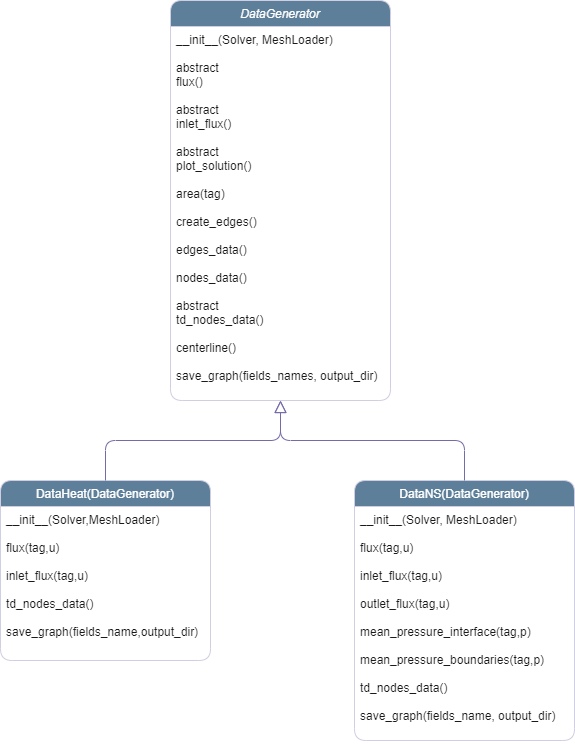

The diagram above was exported from draw.io. Its source (the exported page's mxGraphModel, read from the mxfile embedded in the PNG):
<mxGraphModel dx="1262" dy="522" grid="1" gridSize="10" guides="1" tooltips="1" connect="1" arrows="1" fold="1" page="1" pageScale="1" pageWidth="827" pageHeight="1169" background="#ffffff" math="0" shadow="0">
  <root>
    <mxCell id="WIyWlLk6GJQsqaUBKTNV-0" />
    <mxCell id="WIyWlLk6GJQsqaUBKTNV-1" parent="WIyWlLk6GJQsqaUBKTNV-0" />
    <mxCell id="zkfFHV4jXpPFQw0GAbJ--0" value="DataGenerator" style="swimlane;fontStyle=2;align=center;verticalAlign=top;childLayout=stackLayout;horizontal=1;startSize=26;horizontalStack=0;resizeParent=1;resizeLast=0;collapsible=1;marginBottom=0;rounded=1;shadow=0;strokeWidth=1;labelBackgroundColor=none;fillColor=#5D7F99;strokeColor=#D0CEE2;fontColor=#FFFFFF;movable=1;resizable=1;rotatable=1;deletable=1;editable=1;locked=0;connectable=1;" parent="WIyWlLk6GJQsqaUBKTNV-1" vertex="1">
      <mxGeometry x="230" y="90" width="220" height="400" as="geometry">
        <mxRectangle x="230" y="90" width="160" height="26" as="alternateBounds" />
      </mxGeometry>
    </mxCell>
    <mxCell id="jcx0FAXoCTC6cLAtKjgI-1" value="__init__(Solver, MeshLoader)&#10;&#10;abstract&#10;flux()&#10;&#10;abstract&#10;inlet_flux()&#10;&#10;abstract&#10;plot_solution()&#10;&#10;area(tag)&#10;&#10;create_edges()&#10;&#10;edges_data()&#10;&#10;nodes_data()&#10;&#10;abstract&#10;td_nodes_data()&#10;&#10;centerline()&#10;&#10;save_graph(fields_names, output_dir)&#10;&#10;&#10;" style="text;align=left;verticalAlign=top;spacingLeft=4;spacingRight=4;overflow=hidden;rotatable=1;points=[[0,0.5],[1,0.5]];portConstraint=eastwest;rounded=1;shadow=0;html=0;labelBackgroundColor=none;fontColor=#1A1A1A;movable=1;resizable=1;deletable=1;editable=1;locked=0;connectable=1;arcSize=14;" vertex="1" parent="zkfFHV4jXpPFQw0GAbJ--0">
      <mxGeometry y="26" width="220" height="364" as="geometry" />
    </mxCell>
    <mxCell id="zkfFHV4jXpPFQw0GAbJ--6" value="DataHeat(DataGenerator)" style="swimlane;fontStyle=0;align=center;verticalAlign=top;childLayout=stackLayout;horizontal=1;startSize=26;horizontalStack=0;resizeParent=1;resizeLast=0;collapsible=1;marginBottom=0;rounded=1;shadow=0;strokeWidth=1;labelBackgroundColor=none;fillColor=#5D7F99;strokeColor=#D0CEE2;fontColor=#FFFFFF;" parent="WIyWlLk6GJQsqaUBKTNV-1" vertex="1">
      <mxGeometry x="60" y="570" width="210" height="180" as="geometry">
        <mxRectangle x="130" y="380" width="160" height="26" as="alternateBounds" />
      </mxGeometry>
    </mxCell>
    <mxCell id="jcx0FAXoCTC6cLAtKjgI-17" value="__init__(Solver,MeshLoader)&#10;&#10;flux(tag,u)&#10;&#10;inlet_flux(tag,u)&#10;&#10;td_nodes_data()&#10;&#10;save_graph(fields_name,output_dir)" style="text;align=left;verticalAlign=top;spacingLeft=4;spacingRight=4;overflow=hidden;rotatable=0;points=[[0,0.5],[1,0.5]];portConstraint=eastwest;rounded=1;shadow=0;html=0;labelBackgroundColor=none;fontColor=#1A1A1A;" vertex="1" parent="zkfFHV4jXpPFQw0GAbJ--6">
      <mxGeometry y="26" width="210" height="154" as="geometry" />
    </mxCell>
    <mxCell id="zkfFHV4jXpPFQw0GAbJ--12" value="" style="endArrow=block;endSize=10;endFill=0;shadow=0;strokeWidth=1;rounded=1;edgeStyle=elbowEdgeStyle;elbow=vertical;labelBackgroundColor=none;strokeColor=#736CA8;fontColor=default;" parent="WIyWlLk6GJQsqaUBKTNV-1" source="zkfFHV4jXpPFQw0GAbJ--6" target="zkfFHV4jXpPFQw0GAbJ--0" edge="1">
      <mxGeometry width="160" relative="1" as="geometry">
        <mxPoint x="200" y="203" as="sourcePoint" />
        <mxPoint x="200" y="203" as="targetPoint" />
      </mxGeometry>
    </mxCell>
    <mxCell id="zkfFHV4jXpPFQw0GAbJ--13" value="DataNS(DataGenerator)" style="swimlane;fontStyle=0;align=center;verticalAlign=top;childLayout=stackLayout;horizontal=1;startSize=26;horizontalStack=0;resizeParent=1;resizeLast=0;collapsible=1;marginBottom=0;rounded=1;shadow=0;strokeWidth=1;labelBackgroundColor=none;fillColor=#5D7F99;strokeColor=#D0CEE2;fontColor=#FFFFFF;" parent="WIyWlLk6GJQsqaUBKTNV-1" vertex="1">
      <mxGeometry x="414" y="570" width="220" height="260" as="geometry">
        <mxRectangle x="340" y="380" width="170" height="26" as="alternateBounds" />
      </mxGeometry>
    </mxCell>
    <mxCell id="jcx0FAXoCTC6cLAtKjgI-18" value="__init__(Solver, MeshLoader)&#10;&#10;flux(tag,u)&#10;&#10;inlet_flux(tag,u)&#10;&#10;outlet_flux(tag,u)&#10;&#10;mean_pressure_interface(tag,p)&#10;&#10;mean_pressure_boundaries(tag,p)&#10;&#10;td_nodes_data()&#10;&#10;save_graph(fields_name, output_dir)" style="text;align=left;verticalAlign=top;spacingLeft=4;spacingRight=4;overflow=hidden;rotatable=0;points=[[0,0.5],[1,0.5]];portConstraint=eastwest;rounded=1;shadow=0;html=0;labelBackgroundColor=none;fontColor=#1A1A1A;" vertex="1" parent="zkfFHV4jXpPFQw0GAbJ--13">
      <mxGeometry y="26" width="220" height="234" as="geometry" />
    </mxCell>
    <mxCell id="zkfFHV4jXpPFQw0GAbJ--16" value="" style="endArrow=block;endSize=10;endFill=0;shadow=0;strokeWidth=1;rounded=1;edgeStyle=elbowEdgeStyle;elbow=vertical;labelBackgroundColor=none;strokeColor=#736CA8;fontColor=default;" parent="WIyWlLk6GJQsqaUBKTNV-1" source="zkfFHV4jXpPFQw0GAbJ--13" target="zkfFHV4jXpPFQw0GAbJ--0" edge="1">
      <mxGeometry width="160" relative="1" as="geometry">
        <mxPoint x="210" y="373" as="sourcePoint" />
        <mxPoint x="310" y="271" as="targetPoint" />
      </mxGeometry>
    </mxCell>
  </root>
</mxGraphModel>